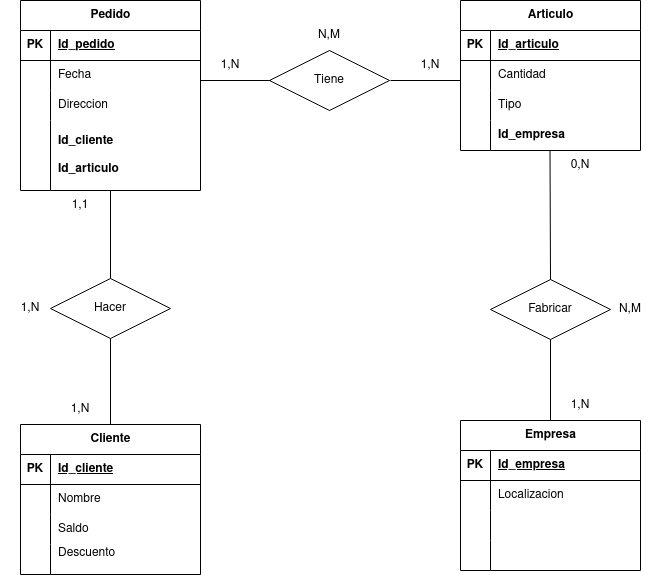

The diagram above was exported from draw.io. Its source (the exported page's mxGraphModel, read from the mxfile embedded in the PNG):
<mxGraphModel dx="948" dy="1616" grid="1" gridSize="10" guides="1" tooltips="1" connect="1" arrows="1" fold="1" page="1" pageScale="1" pageWidth="850" pageHeight="1100" math="0" shadow="0">
  <root>
    <mxCell id="0" />
    <mxCell id="1" parent="0" />
    <mxCell id="dVqxrd3egb-K5dX7IIhT-6" value="Cliente" style="shape=table;startSize=30;container=1;collapsible=1;childLayout=tableLayout;fixedRows=1;rowLines=0;fontStyle=1;align=center;resizeLast=1;html=1;" parent="1" vertex="1">
      <mxGeometry x="140" y="384" width="180" height="150" as="geometry" />
    </mxCell>
    <mxCell id="dVqxrd3egb-K5dX7IIhT-7" value="" style="shape=tableRow;horizontal=0;startSize=0;swimlaneHead=0;swimlaneBody=0;fillColor=none;collapsible=0;dropTarget=0;points=[[0,0.5],[1,0.5]];portConstraint=eastwest;top=0;left=0;right=0;bottom=1;" parent="dVqxrd3egb-K5dX7IIhT-6" vertex="1">
      <mxGeometry y="30" width="180" height="30" as="geometry" />
    </mxCell>
    <mxCell id="dVqxrd3egb-K5dX7IIhT-8" value="PK" style="shape=partialRectangle;connectable=0;fillColor=none;top=0;left=0;bottom=0;right=0;fontStyle=1;overflow=hidden;whiteSpace=wrap;html=1;" parent="dVqxrd3egb-K5dX7IIhT-7" vertex="1">
      <mxGeometry width="30" height="30" as="geometry">
        <mxRectangle width="30" height="30" as="alternateBounds" />
      </mxGeometry>
    </mxCell>
    <mxCell id="dVqxrd3egb-K5dX7IIhT-9" value="Id_cliente" style="shape=partialRectangle;connectable=0;fillColor=none;top=0;left=0;bottom=0;right=0;align=left;spacingLeft=6;fontStyle=5;overflow=hidden;whiteSpace=wrap;html=1;" parent="dVqxrd3egb-K5dX7IIhT-7" vertex="1">
      <mxGeometry x="30" width="150" height="30" as="geometry">
        <mxRectangle width="150" height="30" as="alternateBounds" />
      </mxGeometry>
    </mxCell>
    <mxCell id="dVqxrd3egb-K5dX7IIhT-10" value="" style="shape=tableRow;horizontal=0;startSize=0;swimlaneHead=0;swimlaneBody=0;fillColor=none;collapsible=0;dropTarget=0;points=[[0,0.5],[1,0.5]];portConstraint=eastwest;top=0;left=0;right=0;bottom=0;" parent="dVqxrd3egb-K5dX7IIhT-6" vertex="1">
      <mxGeometry y="60" width="180" height="30" as="geometry" />
    </mxCell>
    <mxCell id="dVqxrd3egb-K5dX7IIhT-11" value="" style="shape=partialRectangle;connectable=0;fillColor=none;top=0;left=0;bottom=0;right=0;editable=1;overflow=hidden;whiteSpace=wrap;html=1;" parent="dVqxrd3egb-K5dX7IIhT-10" vertex="1">
      <mxGeometry width="30" height="30" as="geometry">
        <mxRectangle width="30" height="30" as="alternateBounds" />
      </mxGeometry>
    </mxCell>
    <mxCell id="dVqxrd3egb-K5dX7IIhT-12" value="Nombre" style="shape=partialRectangle;connectable=0;fillColor=none;top=0;left=0;bottom=0;right=0;align=left;spacingLeft=6;overflow=hidden;whiteSpace=wrap;html=1;" parent="dVqxrd3egb-K5dX7IIhT-10" vertex="1">
      <mxGeometry x="30" width="150" height="30" as="geometry">
        <mxRectangle width="150" height="30" as="alternateBounds" />
      </mxGeometry>
    </mxCell>
    <mxCell id="dVqxrd3egb-K5dX7IIhT-13" value="" style="shape=tableRow;horizontal=0;startSize=0;swimlaneHead=0;swimlaneBody=0;fillColor=none;collapsible=0;dropTarget=0;points=[[0,0.5],[1,0.5]];portConstraint=eastwest;top=0;left=0;right=0;bottom=0;" parent="dVqxrd3egb-K5dX7IIhT-6" vertex="1">
      <mxGeometry y="90" width="180" height="30" as="geometry" />
    </mxCell>
    <mxCell id="dVqxrd3egb-K5dX7IIhT-14" value="" style="shape=partialRectangle;connectable=0;fillColor=none;top=0;left=0;bottom=0;right=0;editable=1;overflow=hidden;whiteSpace=wrap;html=1;" parent="dVqxrd3egb-K5dX7IIhT-13" vertex="1">
      <mxGeometry width="30" height="30" as="geometry">
        <mxRectangle width="30" height="30" as="alternateBounds" />
      </mxGeometry>
    </mxCell>
    <mxCell id="dVqxrd3egb-K5dX7IIhT-15" value="Saldo" style="shape=partialRectangle;connectable=0;fillColor=none;top=0;left=0;bottom=0;right=0;align=left;spacingLeft=6;overflow=hidden;whiteSpace=wrap;html=1;" parent="dVqxrd3egb-K5dX7IIhT-13" vertex="1">
      <mxGeometry x="30" width="150" height="30" as="geometry">
        <mxRectangle width="150" height="30" as="alternateBounds" />
      </mxGeometry>
    </mxCell>
    <mxCell id="dVqxrd3egb-K5dX7IIhT-16" value="" style="shape=tableRow;horizontal=0;startSize=0;swimlaneHead=0;swimlaneBody=0;fillColor=none;collapsible=0;dropTarget=0;points=[[0,0.5],[1,0.5]];portConstraint=eastwest;top=0;left=0;right=0;bottom=0;" parent="dVqxrd3egb-K5dX7IIhT-6" vertex="1">
      <mxGeometry y="120" width="180" height="30" as="geometry" />
    </mxCell>
    <mxCell id="dVqxrd3egb-K5dX7IIhT-17" value="" style="shape=partialRectangle;connectable=0;fillColor=none;top=0;left=0;bottom=0;right=0;editable=1;overflow=hidden;whiteSpace=wrap;html=1;" parent="dVqxrd3egb-K5dX7IIhT-16" vertex="1">
      <mxGeometry width="30" height="30" as="geometry">
        <mxRectangle width="30" height="30" as="alternateBounds" />
      </mxGeometry>
    </mxCell>
    <mxCell id="dVqxrd3egb-K5dX7IIhT-18" value="&lt;div&gt;Descuento&lt;br&gt;&lt;/div&gt;&lt;div&gt;&lt;br&gt;&lt;/div&gt;&lt;div&gt;&lt;br&gt;&lt;/div&gt;" style="shape=partialRectangle;connectable=0;fillColor=none;top=0;left=0;bottom=0;right=0;align=left;spacingLeft=6;overflow=hidden;whiteSpace=wrap;html=1;" parent="dVqxrd3egb-K5dX7IIhT-16" vertex="1">
      <mxGeometry x="30" width="150" height="30" as="geometry">
        <mxRectangle width="150" height="30" as="alternateBounds" />
      </mxGeometry>
    </mxCell>
    <mxCell id="dVqxrd3egb-K5dX7IIhT-19" value="Pedido" style="shape=table;startSize=30;container=1;collapsible=1;childLayout=tableLayout;fixedRows=1;rowLines=0;fontStyle=1;align=center;resizeLast=1;html=1;" parent="1" vertex="1">
      <mxGeometry x="140" y="-40" width="180" height="190" as="geometry" />
    </mxCell>
    <mxCell id="dVqxrd3egb-K5dX7IIhT-20" value="" style="shape=tableRow;horizontal=0;startSize=0;swimlaneHead=0;swimlaneBody=0;fillColor=none;collapsible=0;dropTarget=0;points=[[0,0.5],[1,0.5]];portConstraint=eastwest;top=0;left=0;right=0;bottom=1;" parent="dVqxrd3egb-K5dX7IIhT-19" vertex="1">
      <mxGeometry y="30" width="180" height="30" as="geometry" />
    </mxCell>
    <mxCell id="dVqxrd3egb-K5dX7IIhT-21" value="PK" style="shape=partialRectangle;connectable=0;fillColor=none;top=0;left=0;bottom=0;right=0;fontStyle=1;overflow=hidden;whiteSpace=wrap;html=1;" parent="dVqxrd3egb-K5dX7IIhT-20" vertex="1">
      <mxGeometry width="30" height="30" as="geometry">
        <mxRectangle width="30" height="30" as="alternateBounds" />
      </mxGeometry>
    </mxCell>
    <mxCell id="dVqxrd3egb-K5dX7IIhT-22" value="Id_pedido" style="shape=partialRectangle;connectable=0;fillColor=none;top=0;left=0;bottom=0;right=0;align=left;spacingLeft=6;fontStyle=5;overflow=hidden;whiteSpace=wrap;html=1;" parent="dVqxrd3egb-K5dX7IIhT-20" vertex="1">
      <mxGeometry x="30" width="150" height="30" as="geometry">
        <mxRectangle width="150" height="30" as="alternateBounds" />
      </mxGeometry>
    </mxCell>
    <mxCell id="dVqxrd3egb-K5dX7IIhT-23" value="" style="shape=tableRow;horizontal=0;startSize=0;swimlaneHead=0;swimlaneBody=0;fillColor=none;collapsible=0;dropTarget=0;points=[[0,0.5],[1,0.5]];portConstraint=eastwest;top=0;left=0;right=0;bottom=0;" parent="dVqxrd3egb-K5dX7IIhT-19" vertex="1">
      <mxGeometry y="60" width="180" height="30" as="geometry" />
    </mxCell>
    <mxCell id="dVqxrd3egb-K5dX7IIhT-24" value="" style="shape=partialRectangle;connectable=0;fillColor=none;top=0;left=0;bottom=0;right=0;editable=1;overflow=hidden;whiteSpace=wrap;html=1;" parent="dVqxrd3egb-K5dX7IIhT-23" vertex="1">
      <mxGeometry width="30" height="30" as="geometry">
        <mxRectangle width="30" height="30" as="alternateBounds" />
      </mxGeometry>
    </mxCell>
    <mxCell id="dVqxrd3egb-K5dX7IIhT-25" value="Fecha" style="shape=partialRectangle;connectable=0;fillColor=none;top=0;left=0;bottom=0;right=0;align=left;spacingLeft=6;overflow=hidden;whiteSpace=wrap;html=1;" parent="dVqxrd3egb-K5dX7IIhT-23" vertex="1">
      <mxGeometry x="30" width="150" height="30" as="geometry">
        <mxRectangle width="150" height="30" as="alternateBounds" />
      </mxGeometry>
    </mxCell>
    <mxCell id="dVqxrd3egb-K5dX7IIhT-26" value="" style="shape=tableRow;horizontal=0;startSize=0;swimlaneHead=0;swimlaneBody=0;fillColor=none;collapsible=0;dropTarget=0;points=[[0,0.5],[1,0.5]];portConstraint=eastwest;top=0;left=0;right=0;bottom=0;" parent="dVqxrd3egb-K5dX7IIhT-19" vertex="1">
      <mxGeometry y="90" width="180" height="30" as="geometry" />
    </mxCell>
    <mxCell id="dVqxrd3egb-K5dX7IIhT-27" value="" style="shape=partialRectangle;connectable=0;fillColor=none;top=0;left=0;bottom=0;right=0;editable=1;overflow=hidden;whiteSpace=wrap;html=1;" parent="dVqxrd3egb-K5dX7IIhT-26" vertex="1">
      <mxGeometry width="30" height="30" as="geometry">
        <mxRectangle width="30" height="30" as="alternateBounds" />
      </mxGeometry>
    </mxCell>
    <mxCell id="dVqxrd3egb-K5dX7IIhT-28" value="Direccion" style="shape=partialRectangle;connectable=0;fillColor=none;top=0;left=0;bottom=0;right=0;align=left;spacingLeft=6;overflow=hidden;whiteSpace=wrap;html=1;" parent="dVqxrd3egb-K5dX7IIhT-26" vertex="1">
      <mxGeometry x="30" width="150" height="30" as="geometry">
        <mxRectangle width="150" height="30" as="alternateBounds" />
      </mxGeometry>
    </mxCell>
    <mxCell id="dVqxrd3egb-K5dX7IIhT-29" value="" style="shape=tableRow;horizontal=0;startSize=0;swimlaneHead=0;swimlaneBody=0;fillColor=none;collapsible=0;dropTarget=0;points=[[0,0.5],[1,0.5]];portConstraint=eastwest;top=0;left=0;right=0;bottom=0;" parent="dVqxrd3egb-K5dX7IIhT-19" vertex="1">
      <mxGeometry y="120" width="180" height="70" as="geometry" />
    </mxCell>
    <mxCell id="dVqxrd3egb-K5dX7IIhT-30" value="" style="shape=partialRectangle;connectable=0;fillColor=none;top=0;left=0;bottom=0;right=0;editable=1;overflow=hidden;whiteSpace=wrap;html=1;" parent="dVqxrd3egb-K5dX7IIhT-29" vertex="1">
      <mxGeometry width="30" height="70" as="geometry">
        <mxRectangle width="30" height="70" as="alternateBounds" />
      </mxGeometry>
    </mxCell>
    <mxCell id="dVqxrd3egb-K5dX7IIhT-31" value="&lt;div&gt;&lt;b&gt;Id_cliente&lt;/b&gt;&lt;/div&gt;&lt;div&gt;&lt;br&gt;&lt;/div&gt;&lt;div&gt;&lt;b&gt;Id_articulo&lt;/b&gt;&lt;br&gt;&lt;/div&gt;" style="shape=partialRectangle;connectable=0;fillColor=none;top=0;left=0;bottom=0;right=0;align=left;spacingLeft=6;overflow=hidden;whiteSpace=wrap;html=1;" parent="dVqxrd3egb-K5dX7IIhT-29" vertex="1">
      <mxGeometry x="30" width="150" height="70" as="geometry">
        <mxRectangle width="150" height="70" as="alternateBounds" />
      </mxGeometry>
    </mxCell>
    <mxCell id="dVqxrd3egb-K5dX7IIhT-32" value="Articulo" style="shape=table;startSize=30;container=1;collapsible=1;childLayout=tableLayout;fixedRows=1;rowLines=0;fontStyle=1;align=center;resizeLast=1;html=1;" parent="1" vertex="1">
      <mxGeometry x="580" y="-40" width="180" height="150" as="geometry" />
    </mxCell>
    <mxCell id="dVqxrd3egb-K5dX7IIhT-33" value="" style="shape=tableRow;horizontal=0;startSize=0;swimlaneHead=0;swimlaneBody=0;fillColor=none;collapsible=0;dropTarget=0;points=[[0,0.5],[1,0.5]];portConstraint=eastwest;top=0;left=0;right=0;bottom=1;" parent="dVqxrd3egb-K5dX7IIhT-32" vertex="1">
      <mxGeometry y="30" width="180" height="30" as="geometry" />
    </mxCell>
    <mxCell id="dVqxrd3egb-K5dX7IIhT-34" value="PK" style="shape=partialRectangle;connectable=0;fillColor=none;top=0;left=0;bottom=0;right=0;fontStyle=1;overflow=hidden;whiteSpace=wrap;html=1;" parent="dVqxrd3egb-K5dX7IIhT-33" vertex="1">
      <mxGeometry width="30" height="30" as="geometry">
        <mxRectangle width="30" height="30" as="alternateBounds" />
      </mxGeometry>
    </mxCell>
    <mxCell id="dVqxrd3egb-K5dX7IIhT-35" value="Id_articulo" style="shape=partialRectangle;connectable=0;fillColor=none;top=0;left=0;bottom=0;right=0;align=left;spacingLeft=6;fontStyle=5;overflow=hidden;whiteSpace=wrap;html=1;" parent="dVqxrd3egb-K5dX7IIhT-33" vertex="1">
      <mxGeometry x="30" width="150" height="30" as="geometry">
        <mxRectangle width="150" height="30" as="alternateBounds" />
      </mxGeometry>
    </mxCell>
    <mxCell id="dVqxrd3egb-K5dX7IIhT-36" value="" style="shape=tableRow;horizontal=0;startSize=0;swimlaneHead=0;swimlaneBody=0;fillColor=none;collapsible=0;dropTarget=0;points=[[0,0.5],[1,0.5]];portConstraint=eastwest;top=0;left=0;right=0;bottom=0;" parent="dVqxrd3egb-K5dX7IIhT-32" vertex="1">
      <mxGeometry y="60" width="180" height="30" as="geometry" />
    </mxCell>
    <mxCell id="dVqxrd3egb-K5dX7IIhT-37" value="" style="shape=partialRectangle;connectable=0;fillColor=none;top=0;left=0;bottom=0;right=0;editable=1;overflow=hidden;whiteSpace=wrap;html=1;" parent="dVqxrd3egb-K5dX7IIhT-36" vertex="1">
      <mxGeometry width="30" height="30" as="geometry">
        <mxRectangle width="30" height="30" as="alternateBounds" />
      </mxGeometry>
    </mxCell>
    <mxCell id="dVqxrd3egb-K5dX7IIhT-38" value="Cantidad" style="shape=partialRectangle;connectable=0;fillColor=none;top=0;left=0;bottom=0;right=0;align=left;spacingLeft=6;overflow=hidden;whiteSpace=wrap;html=1;" parent="dVqxrd3egb-K5dX7IIhT-36" vertex="1">
      <mxGeometry x="30" width="150" height="30" as="geometry">
        <mxRectangle width="150" height="30" as="alternateBounds" />
      </mxGeometry>
    </mxCell>
    <mxCell id="dVqxrd3egb-K5dX7IIhT-39" value="" style="shape=tableRow;horizontal=0;startSize=0;swimlaneHead=0;swimlaneBody=0;fillColor=none;collapsible=0;dropTarget=0;points=[[0,0.5],[1,0.5]];portConstraint=eastwest;top=0;left=0;right=0;bottom=0;" parent="dVqxrd3egb-K5dX7IIhT-32" vertex="1">
      <mxGeometry y="90" width="180" height="30" as="geometry" />
    </mxCell>
    <mxCell id="dVqxrd3egb-K5dX7IIhT-40" value="" style="shape=partialRectangle;connectable=0;fillColor=none;top=0;left=0;bottom=0;right=0;editable=1;overflow=hidden;whiteSpace=wrap;html=1;" parent="dVqxrd3egb-K5dX7IIhT-39" vertex="1">
      <mxGeometry width="30" height="30" as="geometry">
        <mxRectangle width="30" height="30" as="alternateBounds" />
      </mxGeometry>
    </mxCell>
    <mxCell id="dVqxrd3egb-K5dX7IIhT-41" value="Tipo" style="shape=partialRectangle;connectable=0;fillColor=none;top=0;left=0;bottom=0;right=0;align=left;spacingLeft=6;overflow=hidden;whiteSpace=wrap;html=1;" parent="dVqxrd3egb-K5dX7IIhT-39" vertex="1">
      <mxGeometry x="30" width="150" height="30" as="geometry">
        <mxRectangle width="150" height="30" as="alternateBounds" />
      </mxGeometry>
    </mxCell>
    <mxCell id="dVqxrd3egb-K5dX7IIhT-42" value="" style="shape=tableRow;horizontal=0;startSize=0;swimlaneHead=0;swimlaneBody=0;fillColor=none;collapsible=0;dropTarget=0;points=[[0,0.5],[1,0.5]];portConstraint=eastwest;top=0;left=0;right=0;bottom=0;" parent="dVqxrd3egb-K5dX7IIhT-32" vertex="1">
      <mxGeometry y="120" width="180" height="30" as="geometry" />
    </mxCell>
    <mxCell id="dVqxrd3egb-K5dX7IIhT-43" value="" style="shape=partialRectangle;connectable=0;fillColor=none;top=0;left=0;bottom=0;right=0;editable=1;overflow=hidden;whiteSpace=wrap;html=1;" parent="dVqxrd3egb-K5dX7IIhT-42" vertex="1">
      <mxGeometry width="30" height="30" as="geometry">
        <mxRectangle width="30" height="30" as="alternateBounds" />
      </mxGeometry>
    </mxCell>
    <mxCell id="dVqxrd3egb-K5dX7IIhT-44" value="&lt;b&gt;Id_empresa&lt;/b&gt;" style="shape=partialRectangle;connectable=0;fillColor=none;top=0;left=0;bottom=0;right=0;align=left;spacingLeft=6;overflow=hidden;whiteSpace=wrap;html=1;" parent="dVqxrd3egb-K5dX7IIhT-42" vertex="1">
      <mxGeometry x="30" width="150" height="30" as="geometry">
        <mxRectangle width="150" height="30" as="alternateBounds" />
      </mxGeometry>
    </mxCell>
    <mxCell id="dVqxrd3egb-K5dX7IIhT-45" value="Empresa" style="shape=table;startSize=30;container=1;collapsible=1;childLayout=tableLayout;fixedRows=1;rowLines=0;fontStyle=1;align=center;resizeLast=1;html=1;" parent="1" vertex="1">
      <mxGeometry x="580" y="380" width="180" height="150" as="geometry" />
    </mxCell>
    <mxCell id="dVqxrd3egb-K5dX7IIhT-46" value="" style="shape=tableRow;horizontal=0;startSize=0;swimlaneHead=0;swimlaneBody=0;fillColor=none;collapsible=0;dropTarget=0;points=[[0,0.5],[1,0.5]];portConstraint=eastwest;top=0;left=0;right=0;bottom=1;" parent="dVqxrd3egb-K5dX7IIhT-45" vertex="1">
      <mxGeometry y="30" width="180" height="30" as="geometry" />
    </mxCell>
    <mxCell id="dVqxrd3egb-K5dX7IIhT-47" value="PK" style="shape=partialRectangle;connectable=0;fillColor=none;top=0;left=0;bottom=0;right=0;fontStyle=1;overflow=hidden;whiteSpace=wrap;html=1;" parent="dVqxrd3egb-K5dX7IIhT-46" vertex="1">
      <mxGeometry width="30" height="30" as="geometry">
        <mxRectangle width="30" height="30" as="alternateBounds" />
      </mxGeometry>
    </mxCell>
    <mxCell id="dVqxrd3egb-K5dX7IIhT-48" value="Id_empresa" style="shape=partialRectangle;connectable=0;fillColor=none;top=0;left=0;bottom=0;right=0;align=left;spacingLeft=6;fontStyle=5;overflow=hidden;whiteSpace=wrap;html=1;" parent="dVqxrd3egb-K5dX7IIhT-46" vertex="1">
      <mxGeometry x="30" width="150" height="30" as="geometry">
        <mxRectangle width="150" height="30" as="alternateBounds" />
      </mxGeometry>
    </mxCell>
    <mxCell id="dVqxrd3egb-K5dX7IIhT-49" value="" style="shape=tableRow;horizontal=0;startSize=0;swimlaneHead=0;swimlaneBody=0;fillColor=none;collapsible=0;dropTarget=0;points=[[0,0.5],[1,0.5]];portConstraint=eastwest;top=0;left=0;right=0;bottom=0;" parent="dVqxrd3egb-K5dX7IIhT-45" vertex="1">
      <mxGeometry y="60" width="180" height="30" as="geometry" />
    </mxCell>
    <mxCell id="dVqxrd3egb-K5dX7IIhT-50" value="" style="shape=partialRectangle;connectable=0;fillColor=none;top=0;left=0;bottom=0;right=0;editable=1;overflow=hidden;whiteSpace=wrap;html=1;" parent="dVqxrd3egb-K5dX7IIhT-49" vertex="1">
      <mxGeometry width="30" height="30" as="geometry">
        <mxRectangle width="30" height="30" as="alternateBounds" />
      </mxGeometry>
    </mxCell>
    <mxCell id="dVqxrd3egb-K5dX7IIhT-51" value="Localizacion" style="shape=partialRectangle;connectable=0;fillColor=none;top=0;left=0;bottom=0;right=0;align=left;spacingLeft=6;overflow=hidden;whiteSpace=wrap;html=1;" parent="dVqxrd3egb-K5dX7IIhT-49" vertex="1">
      <mxGeometry x="30" width="150" height="30" as="geometry">
        <mxRectangle width="150" height="30" as="alternateBounds" />
      </mxGeometry>
    </mxCell>
    <mxCell id="dVqxrd3egb-K5dX7IIhT-52" value="" style="shape=tableRow;horizontal=0;startSize=0;swimlaneHead=0;swimlaneBody=0;fillColor=none;collapsible=0;dropTarget=0;points=[[0,0.5],[1,0.5]];portConstraint=eastwest;top=0;left=0;right=0;bottom=0;" parent="dVqxrd3egb-K5dX7IIhT-45" vertex="1">
      <mxGeometry y="90" width="180" height="30" as="geometry" />
    </mxCell>
    <mxCell id="dVqxrd3egb-K5dX7IIhT-53" value="" style="shape=partialRectangle;connectable=0;fillColor=none;top=0;left=0;bottom=0;right=0;editable=1;overflow=hidden;whiteSpace=wrap;html=1;" parent="dVqxrd3egb-K5dX7IIhT-52" vertex="1">
      <mxGeometry width="30" height="30" as="geometry">
        <mxRectangle width="30" height="30" as="alternateBounds" />
      </mxGeometry>
    </mxCell>
    <mxCell id="dVqxrd3egb-K5dX7IIhT-54" value="" style="shape=partialRectangle;connectable=0;fillColor=none;top=0;left=0;bottom=0;right=0;align=left;spacingLeft=6;overflow=hidden;whiteSpace=wrap;html=1;" parent="dVqxrd3egb-K5dX7IIhT-52" vertex="1">
      <mxGeometry x="30" width="150" height="30" as="geometry">
        <mxRectangle width="150" height="30" as="alternateBounds" />
      </mxGeometry>
    </mxCell>
    <mxCell id="dVqxrd3egb-K5dX7IIhT-55" value="" style="shape=tableRow;horizontal=0;startSize=0;swimlaneHead=0;swimlaneBody=0;fillColor=none;collapsible=0;dropTarget=0;points=[[0,0.5],[1,0.5]];portConstraint=eastwest;top=0;left=0;right=0;bottom=0;" parent="dVqxrd3egb-K5dX7IIhT-45" vertex="1">
      <mxGeometry y="120" width="180" height="30" as="geometry" />
    </mxCell>
    <mxCell id="dVqxrd3egb-K5dX7IIhT-56" value="" style="shape=partialRectangle;connectable=0;fillColor=none;top=0;left=0;bottom=0;right=0;editable=1;overflow=hidden;whiteSpace=wrap;html=1;" parent="dVqxrd3egb-K5dX7IIhT-55" vertex="1">
      <mxGeometry width="30" height="30" as="geometry">
        <mxRectangle width="30" height="30" as="alternateBounds" />
      </mxGeometry>
    </mxCell>
    <mxCell id="dVqxrd3egb-K5dX7IIhT-57" value="" style="shape=partialRectangle;connectable=0;fillColor=none;top=0;left=0;bottom=0;right=0;align=left;spacingLeft=6;overflow=hidden;whiteSpace=wrap;html=1;" parent="dVqxrd3egb-K5dX7IIhT-55" vertex="1">
      <mxGeometry x="30" width="150" height="30" as="geometry">
        <mxRectangle width="150" height="30" as="alternateBounds" />
      </mxGeometry>
    </mxCell>
    <mxCell id="dVqxrd3egb-K5dX7IIhT-58" value="Fabricar" style="shape=rhombus;perimeter=rhombusPerimeter;whiteSpace=wrap;html=1;align=center;" parent="1" vertex="1">
      <mxGeometry x="610" y="239" width="120" height="60" as="geometry" />
    </mxCell>
    <mxCell id="dVqxrd3egb-K5dX7IIhT-59" value="Tiene" style="shape=rhombus;perimeter=rhombusPerimeter;whiteSpace=wrap;html=1;align=center;" parent="1" vertex="1">
      <mxGeometry x="389" y="10" width="120" height="60" as="geometry" />
    </mxCell>
    <mxCell id="dVqxrd3egb-K5dX7IIhT-60" value="Hacer" style="shape=rhombus;perimeter=rhombusPerimeter;whiteSpace=wrap;html=1;align=center;" parent="1" vertex="1">
      <mxGeometry x="170" y="238" width="120" height="60" as="geometry" />
    </mxCell>
    <mxCell id="dVqxrd3egb-K5dX7IIhT-61" value="" style="endArrow=none;html=1;rounded=0;exitX=0.5;exitY=1;exitDx=0;exitDy=0;entryX=0.5;entryY=0;entryDx=0;entryDy=0;" parent="1" source="dVqxrd3egb-K5dX7IIhT-19" target="dVqxrd3egb-K5dX7IIhT-60" edge="1">
      <mxGeometry relative="1" as="geometry">
        <mxPoint x="340" y="180" as="sourcePoint" />
        <mxPoint x="500" y="180" as="targetPoint" />
      </mxGeometry>
    </mxCell>
    <mxCell id="dVqxrd3egb-K5dX7IIhT-62" value="" style="endArrow=none;html=1;rounded=0;exitX=0.5;exitY=1;exitDx=0;exitDy=0;entryX=0.5;entryY=0;entryDx=0;entryDy=0;" parent="1" target="dVqxrd3egb-K5dX7IIhT-6" edge="1" source="dVqxrd3egb-K5dX7IIhT-60">
      <mxGeometry relative="1" as="geometry">
        <mxPoint x="229.5" y="240" as="sourcePoint" />
        <mxPoint x="229.5" y="310" as="targetPoint" />
      </mxGeometry>
    </mxCell>
    <mxCell id="dVqxrd3egb-K5dX7IIhT-64" value="" style="line;strokeWidth=1;rotatable=0;dashed=0;labelPosition=right;align=left;verticalAlign=middle;spacingTop=0;spacingLeft=6;points=[];portConstraint=eastwest;" parent="1" vertex="1">
      <mxGeometry x="320" y="35" width="70" height="10" as="geometry" />
    </mxCell>
    <mxCell id="dVqxrd3egb-K5dX7IIhT-65" value="" style="line;strokeWidth=1;rotatable=0;dashed=0;labelPosition=right;align=left;verticalAlign=middle;spacingTop=0;spacingLeft=6;points=[];portConstraint=eastwest;" parent="1" vertex="1">
      <mxGeometry x="510" y="35" width="70" height="10" as="geometry" />
    </mxCell>
    <mxCell id="dVqxrd3egb-K5dX7IIhT-68" value="" style="endArrow=none;html=1;rounded=0;exitX=0.5;exitY=1;exitDx=0;exitDy=0;entryX=0.5;entryY=0;entryDx=0;entryDy=0;" parent="1" target="dVqxrd3egb-K5dX7IIhT-45" edge="1" source="dVqxrd3egb-K5dX7IIhT-58">
      <mxGeometry relative="1" as="geometry">
        <mxPoint x="669.5" y="240" as="sourcePoint" />
        <mxPoint x="669.5" y="310" as="targetPoint" />
        <Array as="points" />
      </mxGeometry>
    </mxCell>
    <mxCell id="dVqxrd3egb-K5dX7IIhT-69" value="" style="endArrow=none;html=1;rounded=0;exitX=0.5;exitY=1;exitDx=0;exitDy=0;entryX=0.5;entryY=0;entryDx=0;entryDy=0;" parent="1" edge="1" target="dVqxrd3egb-K5dX7IIhT-58">
      <mxGeometry relative="1" as="geometry">
        <mxPoint x="669.5" y="110" as="sourcePoint" />
        <mxPoint x="669.5" y="180" as="targetPoint" />
      </mxGeometry>
    </mxCell>
    <mxCell id="HC75pynIOPLWo2fQW4bQ-3" value="1,1" style="text;html=1;strokeColor=none;fillColor=none;align=center;verticalAlign=middle;whiteSpace=wrap;rounded=0;" vertex="1" parent="1">
      <mxGeometry x="170" y="150" width="60" height="30" as="geometry" />
    </mxCell>
    <mxCell id="HC75pynIOPLWo2fQW4bQ-4" value="1,N" style="text;html=1;strokeColor=none;fillColor=none;align=center;verticalAlign=middle;whiteSpace=wrap;rounded=0;" vertex="1" parent="1">
      <mxGeometry x="170" y="354" width="60" height="30" as="geometry" />
    </mxCell>
    <mxCell id="HC75pynIOPLWo2fQW4bQ-5" value="1,N" style="text;html=1;strokeColor=none;fillColor=none;align=center;verticalAlign=middle;whiteSpace=wrap;rounded=0;" vertex="1" parent="1">
      <mxGeometry x="520" y="10" width="60" height="30" as="geometry" />
    </mxCell>
    <mxCell id="HC75pynIOPLWo2fQW4bQ-7" value="1,N" style="text;html=1;strokeColor=none;fillColor=none;align=center;verticalAlign=middle;whiteSpace=wrap;rounded=0;" vertex="1" parent="1">
      <mxGeometry x="320" y="10" width="60" height="30" as="geometry" />
    </mxCell>
    <mxCell id="HC75pynIOPLWo2fQW4bQ-8" value="0,N" style="text;html=1;strokeColor=none;fillColor=none;align=center;verticalAlign=middle;whiteSpace=wrap;rounded=0;" vertex="1" parent="1">
      <mxGeometry x="670" y="110" width="60" height="30" as="geometry" />
    </mxCell>
    <mxCell id="HC75pynIOPLWo2fQW4bQ-9" value="1,N" style="text;html=1;strokeColor=none;fillColor=none;align=center;verticalAlign=middle;whiteSpace=wrap;rounded=0;" vertex="1" parent="1">
      <mxGeometry x="670" y="350" width="60" height="30" as="geometry" />
    </mxCell>
    <mxCell id="HC75pynIOPLWo2fQW4bQ-10" value="1,N" style="text;html=1;strokeColor=none;fillColor=none;align=center;verticalAlign=middle;whiteSpace=wrap;rounded=0;" vertex="1" parent="1">
      <mxGeometry x="120" y="253" width="60" height="30" as="geometry" />
    </mxCell>
    <mxCell id="HC75pynIOPLWo2fQW4bQ-11" value="N,M" style="text;html=1;strokeColor=none;fillColor=none;align=center;verticalAlign=middle;whiteSpace=wrap;rounded=0;" vertex="1" parent="1">
      <mxGeometry x="419" y="-20" width="60" height="30" as="geometry" />
    </mxCell>
    <mxCell id="HC75pynIOPLWo2fQW4bQ-12" value="N,M" style="text;html=1;strokeColor=none;fillColor=none;align=center;verticalAlign=middle;whiteSpace=wrap;rounded=0;" vertex="1" parent="1">
      <mxGeometry x="720" y="254" width="60" height="30" as="geometry" />
    </mxCell>
  </root>
</mxGraphModel>